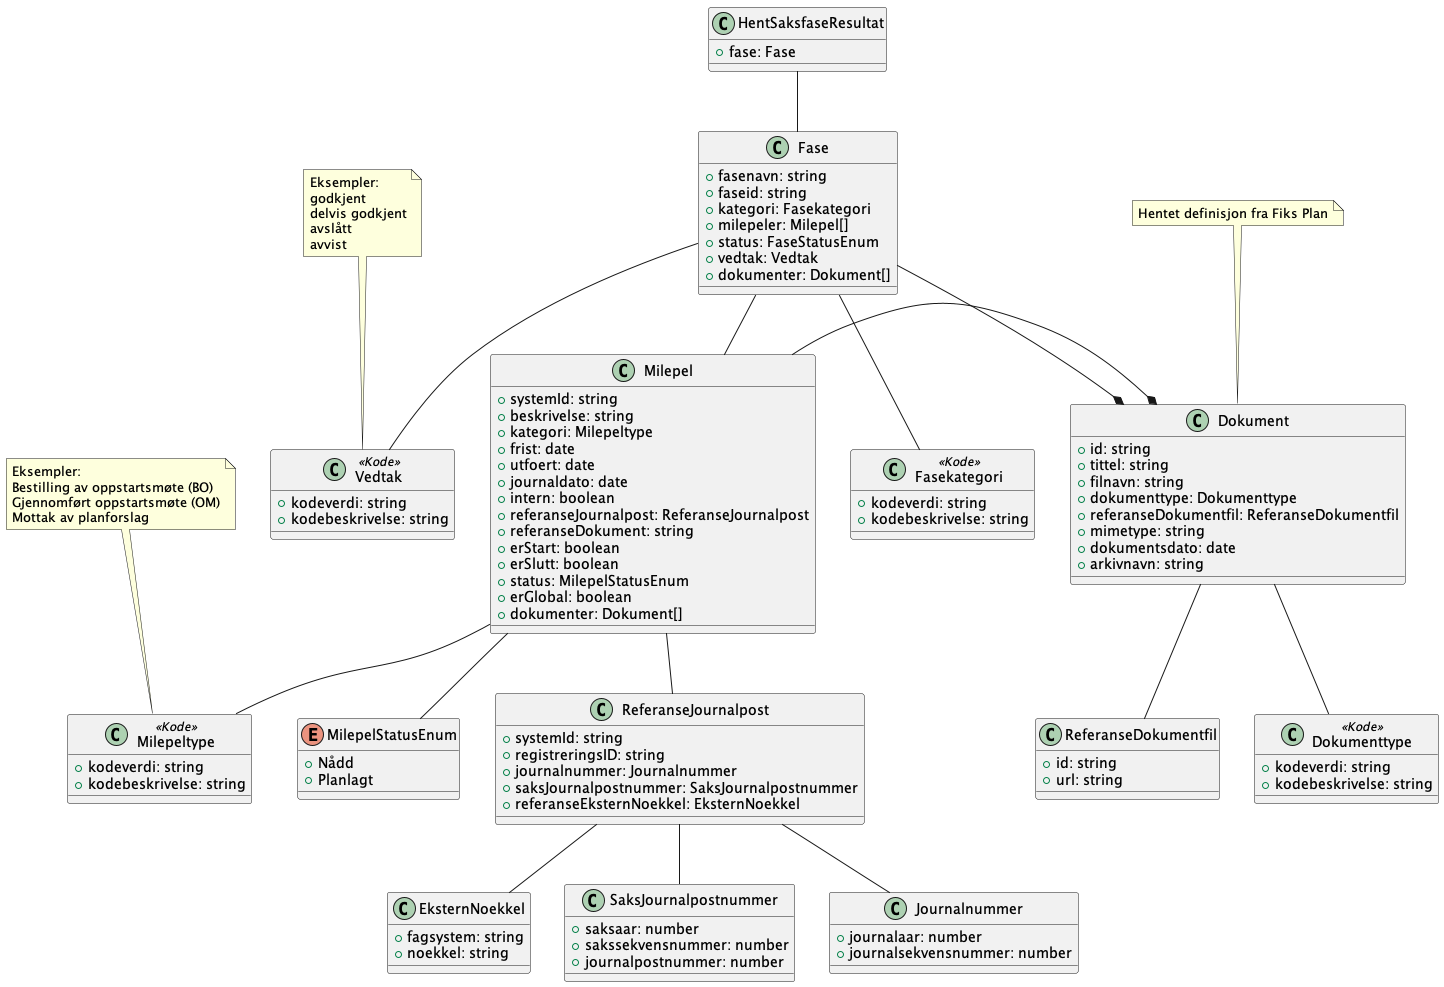

The diagram above was rendered by PlantUML. Its source (embedded in the PNG):
@startuml

class HentSaksfaseResultat {
    +fase: Fase
}

HentSaksfaseResultat -- Fase

class Fase {
    +fasenavn: string
    +faseid: string
    +kategori: Fasekategori
    +milepeler: Milepel[]
    +status: FaseStatusEnum
    +vedtak: Vedtak
    +dokumenter: Dokument[]
}

Fase -* Dokument
Fase -- Milepel
Fase -- Fasekategori
Fase -- Vedtak

note top of Vedtak : Eksempler:\ngodkjent\ndelvis godkjent\navslått\navvist 

class Vedtak <<Kode>> {
    +kodeverdi: string
    +kodebeskrivelse: string
}

class Fasekategori <<Kode>> {
    +kodeverdi: string
    +kodebeskrivelse: string
}

class Milepel {
    +systemId: string
    +beskrivelse: string
    +kategori: Milepeltype
    +frist: date
    +utfoert: date
    +journaldato: date
    +intern: boolean
    +referanseJournalpost: ReferanseJournalpost
    +referanseDokument: string
    +erStart: boolean
    +erSlutt: boolean
    +status: MilepelStatusEnum
    +erGlobal: boolean
    +dokumenter: Dokument[]
}

Milepel -- Milepeltype
Milepel -- ReferanseJournalpost

note top of Milepeltype : Eksempler: \nBestilling av oppstartsmøte (BO)\nGjennomført oppstartsmøte (OM)\nMottak av planforslag
 
class Milepeltype <<Kode>> {
    +kodeverdi: string
    +kodebeskrivelse: string
}

class ReferanseJournalpost {
    +systemId: string
    +registreringsID: string
    +journalnummer: Journalnummer
    +saksJournalpostnummer: SaksJournalpostnummer
    +referanseEksternNoekkel: EksternNoekkel
}

ReferanseJournalpost -- EksternNoekkel
ReferanseJournalpost -- SaksJournalpostnummer
ReferanseJournalpost -- Journalnummer

class SaksJournalpostnummer {
    +saksaar: number
    +sakssekvensnummer: number
    +journalpostnummer: number
}

class Journalnummer {
    +journalaar: number
    +journalsekvensnummer: number
}

class EksternNoekkel {
    +fagsystem: string
    +noekkel: string
}


Milepel -- MilepelStatusEnum
Milepel -* Dokument

enum MilepelStatusEnum {
    +Nådd
    +Planlagt
}

note top of Dokument : Hentet definisjon fra Fiks Plan

class Dokument {
    +id: string
    +tittel: string
    +filnavn: string
    +dokumenttype: Dokumenttype
    +referanseDokumentfil: ReferanseDokumentfil
    +mimetype: string
    +dokumentsdato: date
    +arkivnavn: string
}

Dokument -- Dokumenttype
Dokument -- ReferanseDokumentfil

class Dokumenttype <<Kode>> {
    +kodeverdi: string
    +kodebeskrivelse: string
}

class ReferanseDokumentfil {
    +id: string
    +url: string
}

@enduml